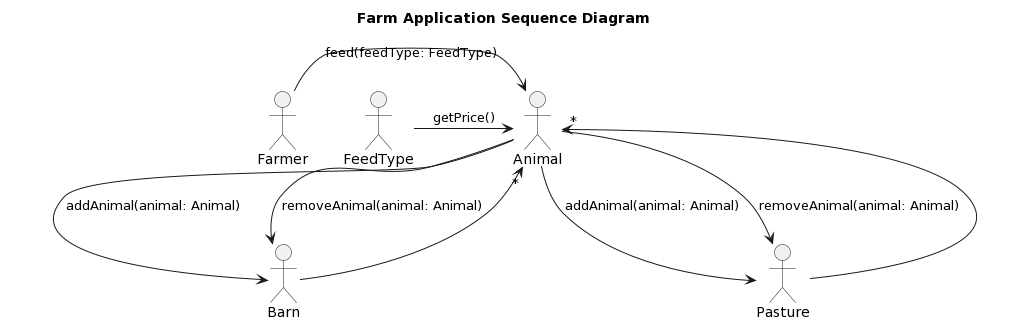

The diagram above was rendered by PlantUML. Its source (embedded in the PNG):
@startuml
title Farm Application Sequence Diagram

actor Farmer
actor Animal
actor Barn
actor Pasture
actor FeedType

Farmer -> Animal: feed(feedType: FeedType)

Animal -> Barn: addAnimal(animal: Animal)
Animal -> Pasture: addAnimal(animal: Animal)
Animal -> Barn: removeAnimal(animal: Animal)
Animal -> Pasture: removeAnimal(animal: Animal)

FeedType -> Animal: getPrice()



Barn --> "*" Animal
Pasture --> "*" Animal
@enduml